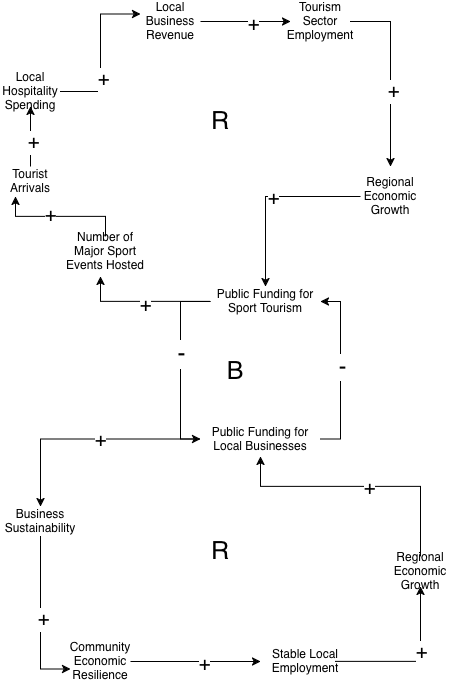

The diagram above was exported from draw.io. Its source (the exported page's mxGraphModel, read from the mxfile embedded in the PNG):
<mxGraphModel dx="1358" dy="881" grid="0" gridSize="10" guides="1" tooltips="1" connect="1" arrows="1" fold="1" page="0" pageScale="1" pageWidth="850" pageHeight="1100" background="light-dark(#FFFFFF,#000000)" math="0" shadow="0">
  <root>
    <mxCell id="0" />
    <mxCell id="1" parent="0" />
    <mxCell id="_6yp1-nTd_RZCc-FBTg6-6" edge="1" parent="1" source="_6yp1-nTd_RZCc-FBTg6-1" style="edgeStyle=orthogonalEdgeStyle;rounded=0;orthogonalLoop=1;jettySize=auto;html=1;entryX=0;entryY=0.5;entryDx=0;entryDy=0;" target="_6yp1-nTd_RZCc-FBTg6-2">
      <mxGeometry relative="1" as="geometry">
        <Array as="points">
          <mxPoint x="330" y="415" />
          <mxPoint x="330" y="553" />
        </Array>
      </mxGeometry>
    </mxCell>
    <mxCell id="_6yp1-nTd_RZCc-FBTg6-7" connectable="0" parent="_6yp1-nTd_RZCc-FBTg6-6" style="edgeLabel;html=1;align=center;verticalAlign=middle;resizable=0;points=[];" value="-" vertex="1">
      <mxGeometry relative="1" x="-0.1403" y="1" as="geometry">
        <mxPoint as="offset" />
      </mxGeometry>
    </mxCell>
    <mxCell id="_6yp1-nTd_RZCc-FBTg6-8" connectable="0" parent="_6yp1-nTd_RZCc-FBTg6-6" style="edgeLabel;html=1;align=center;verticalAlign=middle;resizable=0;points=[];" value="&lt;font style=&quot;font-size: 24px;&quot;&gt;-&lt;/font&gt;" vertex="1">
      <mxGeometry relative="1" x="-0.1276" as="geometry">
        <mxPoint as="offset" />
      </mxGeometry>
    </mxCell>
    <mxCell id="_6yp1-nTd_RZCc-FBTg6-11" edge="1" parent="1" source="_6yp1-nTd_RZCc-FBTg6-1" style="edgeStyle=orthogonalEdgeStyle;rounded=0;orthogonalLoop=1;jettySize=auto;html=1;">
      <mxGeometry relative="1" as="geometry">
        <mxPoint x="250" y="390" as="targetPoint" />
      </mxGeometry>
    </mxCell>
    <mxCell id="_6yp1-nTd_RZCc-FBTg6-12" connectable="0" parent="_6yp1-nTd_RZCc-FBTg6-11" style="edgeLabel;html=1;align=center;verticalAlign=middle;resizable=0;points=[];fontSize=20;" value="+" vertex="1">
      <mxGeometry relative="1" x="-0.0279" y="3" as="geometry">
        <mxPoint as="offset" />
      </mxGeometry>
    </mxCell>
    <mxCell id="_6yp1-nTd_RZCc-FBTg6-1" parent="1" style="text;html=1;whiteSpace=wrap;strokeColor=none;fillColor=none;align=center;verticalAlign=middle;rounded=0;" value="Public Funding for Sport Tourism" vertex="1">
      <mxGeometry height="30" width="110" x="360" y="400" as="geometry" />
    </mxCell>
    <mxCell id="_6yp1-nTd_RZCc-FBTg6-5" edge="1" parent="1" source="_6yp1-nTd_RZCc-FBTg6-2" style="edgeStyle=orthogonalEdgeStyle;rounded=0;orthogonalLoop=1;jettySize=auto;html=1;exitX=1;exitY=0.5;exitDx=0;exitDy=0;entryX=1;entryY=0.5;entryDx=0;entryDy=0;" target="_6yp1-nTd_RZCc-FBTg6-1">
      <mxGeometry relative="1" as="geometry" />
    </mxCell>
    <mxCell id="_6yp1-nTd_RZCc-FBTg6-9" connectable="0" parent="_6yp1-nTd_RZCc-FBTg6-5" style="edgeLabel;html=1;align=center;verticalAlign=middle;resizable=0;points=[];" value="&lt;font style=&quot;font-size: 23px;&quot;&gt;-&lt;/font&gt;" vertex="1">
      <mxGeometry relative="1" x="0.0387" y="-1" as="geometry">
        <mxPoint as="offset" />
      </mxGeometry>
    </mxCell>
    <mxCell id="_6yp1-nTd_RZCc-FBTg6-38" edge="1" parent="1" source="_6yp1-nTd_RZCc-FBTg6-2" style="edgeStyle=orthogonalEdgeStyle;rounded=0;orthogonalLoop=1;jettySize=auto;html=1;entryX=0.5;entryY=0;entryDx=0;entryDy=0;" target="_6yp1-nTd_RZCc-FBTg6-33">
      <mxGeometry relative="1" as="geometry" />
    </mxCell>
    <mxCell id="_6yp1-nTd_RZCc-FBTg6-39" connectable="0" parent="_6yp1-nTd_RZCc-FBTg6-38" style="edgeLabel;html=1;align=center;verticalAlign=middle;resizable=0;points=[];fontSize=20;" value="+" vertex="1">
      <mxGeometry relative="1" x="-0.1091" y="1" as="geometry">
        <mxPoint as="offset" />
      </mxGeometry>
    </mxCell>
    <mxCell id="_6yp1-nTd_RZCc-FBTg6-2" parent="1" style="text;html=1;whiteSpace=wrap;strokeColor=none;fillColor=none;align=center;verticalAlign=middle;rounded=0;" value="Public Funding for Local Businesses" vertex="1">
      <mxGeometry height="25" width="120" x="350" y="540" as="geometry" />
    </mxCell>
    <mxCell id="_6yp1-nTd_RZCc-FBTg6-3" edge="1" parent="1" source="_6yp1-nTd_RZCc-FBTg6-2" style="edgeStyle=orthogonalEdgeStyle;rounded=0;orthogonalLoop=1;jettySize=auto;html=1;exitX=0.5;exitY=1;exitDx=0;exitDy=0;" target="_6yp1-nTd_RZCc-FBTg6-2">
      <mxGeometry relative="1" as="geometry" />
    </mxCell>
    <mxCell id="_6yp1-nTd_RZCc-FBTg6-14" edge="1" parent="1" source="_6yp1-nTd_RZCc-FBTg6-10" style="edgeStyle=orthogonalEdgeStyle;rounded=0;orthogonalLoop=1;jettySize=auto;html=1;entryX=0.25;entryY=1;entryDx=0;entryDy=0;" target="_6yp1-nTd_RZCc-FBTg6-13">
      <mxGeometry relative="1" as="geometry">
        <mxPoint x="170" y="330" as="targetPoint" />
      </mxGeometry>
    </mxCell>
    <mxCell id="_6yp1-nTd_RZCc-FBTg6-15" connectable="0" parent="_6yp1-nTd_RZCc-FBTg6-14" style="edgeLabel;html=1;align=center;verticalAlign=middle;resizable=0;points=[];fontSize=20;" value="+" vertex="1">
      <mxGeometry relative="1" x="0.1632" y="-2" as="geometry">
        <mxPoint as="offset" />
      </mxGeometry>
    </mxCell>
    <mxCell id="_6yp1-nTd_RZCc-FBTg6-10" parent="1" style="text;html=1;whiteSpace=wrap;strokeColor=none;fillColor=none;align=center;verticalAlign=middle;rounded=0;" value="Number of Major Sport Events Hosted" vertex="1">
      <mxGeometry height="30" width="90" x="210" y="350" as="geometry" />
    </mxCell>
    <mxCell id="_6yp1-nTd_RZCc-FBTg6-17" edge="1" parent="1" source="_6yp1-nTd_RZCc-FBTg6-13" style="edgeStyle=orthogonalEdgeStyle;rounded=0;orthogonalLoop=1;jettySize=auto;html=1;" target="_6yp1-nTd_RZCc-FBTg6-16" value="&lt;div&gt;&lt;br&gt;&lt;/div&gt;&lt;div&gt;&lt;br&gt;&lt;/div&gt;">
      <mxGeometry relative="1" as="geometry" />
    </mxCell>
    <mxCell id="_6yp1-nTd_RZCc-FBTg6-31" connectable="0" parent="_6yp1-nTd_RZCc-FBTg6-17" style="edgeLabel;html=1;align=center;verticalAlign=middle;resizable=0;points=[];fontSize=20;" value="+" vertex="1">
      <mxGeometry relative="1" x="-0.1571" y="-2" as="geometry">
        <mxPoint as="offset" />
      </mxGeometry>
    </mxCell>
    <mxCell id="_6yp1-nTd_RZCc-FBTg6-13" parent="1" style="text;html=1;whiteSpace=wrap;strokeColor=none;fillColor=none;align=center;verticalAlign=middle;rounded=0;" value="Tourist Arrivals" vertex="1">
      <mxGeometry height="30" width="60" x="150" y="280" as="geometry" />
    </mxCell>
    <mxCell id="_6yp1-nTd_RZCc-FBTg6-19" edge="1" parent="1" source="_6yp1-nTd_RZCc-FBTg6-16" style="edgeStyle=orthogonalEdgeStyle;rounded=0;orthogonalLoop=1;jettySize=auto;html=1;entryX=0;entryY=0.25;entryDx=0;entryDy=0;" target="_6yp1-nTd_RZCc-FBTg6-18">
      <mxGeometry relative="1" as="geometry" />
    </mxCell>
    <mxCell id="_6yp1-nTd_RZCc-FBTg6-20" connectable="0" parent="_6yp1-nTd_RZCc-FBTg6-19" style="edgeLabel;html=1;align=center;verticalAlign=middle;resizable=0;points=[];fontSize=20;" value="+" vertex="1">
      <mxGeometry relative="1" x="-0.3253" y="-2" as="geometry">
        <mxPoint as="offset" />
      </mxGeometry>
    </mxCell>
    <mxCell id="_6yp1-nTd_RZCc-FBTg6-16" parent="1" style="text;html=1;whiteSpace=wrap;strokeColor=none;fillColor=none;align=center;verticalAlign=middle;rounded=0;" value="Local Hospitality Spending" vertex="1">
      <mxGeometry height="30" width="60" x="150" y="190" as="geometry" />
    </mxCell>
    <mxCell id="_6yp1-nTd_RZCc-FBTg6-22" edge="1" parent="1" source="_6yp1-nTd_RZCc-FBTg6-18" style="edgeStyle=orthogonalEdgeStyle;rounded=0;orthogonalLoop=1;jettySize=auto;html=1;entryX=0;entryY=0.5;entryDx=0;entryDy=0;" target="_6yp1-nTd_RZCc-FBTg6-21">
      <mxGeometry relative="1" as="geometry" />
    </mxCell>
    <mxCell id="_6yp1-nTd_RZCc-FBTg6-23" connectable="0" parent="_6yp1-nTd_RZCc-FBTg6-22" style="edgeLabel;html=1;align=center;verticalAlign=middle;resizable=0;points=[];fontSize=20;" value="+" vertex="1">
      <mxGeometry relative="1" x="0.1556" y="-2" as="geometry">
        <mxPoint as="offset" />
      </mxGeometry>
    </mxCell>
    <mxCell id="_6yp1-nTd_RZCc-FBTg6-18" parent="1" style="text;html=1;whiteSpace=wrap;strokeColor=none;fillColor=none;align=center;verticalAlign=middle;rounded=0;" value="Local Business Revenue" vertex="1">
      <mxGeometry height="30" width="60" x="290" y="120" as="geometry" />
    </mxCell>
    <mxCell id="_6yp1-nTd_RZCc-FBTg6-25" edge="1" parent="1" source="_6yp1-nTd_RZCc-FBTg6-21" style="edgeStyle=orthogonalEdgeStyle;rounded=0;orthogonalLoop=1;jettySize=auto;html=1;">
      <mxGeometry relative="1" as="geometry">
        <mxPoint x="540" y="280" as="targetPoint" />
      </mxGeometry>
    </mxCell>
    <mxCell id="_6yp1-nTd_RZCc-FBTg6-26" connectable="0" parent="_6yp1-nTd_RZCc-FBTg6-25" style="edgeLabel;html=1;align=center;verticalAlign=middle;resizable=0;points=[];fontSize=20;" value="+" vertex="1">
      <mxGeometry relative="1" x="0.1764" y="2" as="geometry">
        <mxPoint as="offset" />
      </mxGeometry>
    </mxCell>
    <mxCell id="_6yp1-nTd_RZCc-FBTg6-21" parent="1" style="text;html=1;whiteSpace=wrap;strokeColor=none;fillColor=none;align=center;verticalAlign=middle;rounded=0;" value="Tourism Sector Employment" vertex="1">
      <mxGeometry height="30" width="60" x="440" y="120" as="geometry" />
    </mxCell>
    <mxCell id="_6yp1-nTd_RZCc-FBTg6-27" edge="1" parent="1" source="_6yp1-nTd_RZCc-FBTg6-24" style="edgeStyle=orthogonalEdgeStyle;rounded=0;orthogonalLoop=1;jettySize=auto;html=1;" target="_6yp1-nTd_RZCc-FBTg6-1">
      <mxGeometry relative="1" as="geometry" />
    </mxCell>
    <mxCell id="_6yp1-nTd_RZCc-FBTg6-28" connectable="0" parent="_6yp1-nTd_RZCc-FBTg6-27" style="edgeLabel;html=1;align=center;verticalAlign=middle;resizable=0;points=[];" value="&lt;font style=&quot;font-size: 20px;&quot;&gt;+&lt;/font&gt;" vertex="1">
      <mxGeometry relative="1" x="-0.0481" y="1" as="geometry">
        <mxPoint as="offset" />
      </mxGeometry>
    </mxCell>
    <mxCell id="_6yp1-nTd_RZCc-FBTg6-24" parent="1" style="text;html=1;whiteSpace=wrap;strokeColor=none;fillColor=none;align=center;verticalAlign=middle;rounded=0;" value="Regional Economic Growth" vertex="1">
      <mxGeometry height="40" width="60" x="510" y="290" as="geometry" />
    </mxCell>
    <mxCell id="_6yp1-nTd_RZCc-FBTg6-29" parent="1" style="text;html=1;whiteSpace=wrap;strokeColor=none;fillColor=none;align=center;verticalAlign=middle;rounded=0;" value="&lt;font style=&quot;font-size: 25px;&quot;&gt;R&lt;/font&gt;" vertex="1">
      <mxGeometry height="30" width="60" x="340" y="220" as="geometry" />
    </mxCell>
    <mxCell id="_6yp1-nTd_RZCc-FBTg6-32" parent="1" style="text;html=1;whiteSpace=wrap;strokeColor=none;fillColor=none;align=center;verticalAlign=middle;rounded=0;" value="&lt;font style=&quot;font-size: 25px;&quot;&gt;B&lt;/font&gt;" vertex="1">
      <mxGeometry height="30" width="60" x="355" y="470" as="geometry" />
    </mxCell>
    <mxCell id="_6yp1-nTd_RZCc-FBTg6-40" edge="1" parent="1" source="_6yp1-nTd_RZCc-FBTg6-33" style="edgeStyle=orthogonalEdgeStyle;rounded=0;orthogonalLoop=1;jettySize=auto;html=1;entryX=0;entryY=0.75;entryDx=0;entryDy=0;" target="_6yp1-nTd_RZCc-FBTg6-34">
      <mxGeometry relative="1" as="geometry" />
    </mxCell>
    <mxCell id="_6yp1-nTd_RZCc-FBTg6-41" connectable="0" parent="_6yp1-nTd_RZCc-FBTg6-40" style="edgeLabel;html=1;align=center;verticalAlign=middle;resizable=0;points=[];" value="&lt;font style=&quot;font-size: 20px;&quot;&gt;+&lt;/font&gt;" vertex="1">
      <mxGeometry relative="1" x="0.0073" y="2" as="geometry">
        <mxPoint as="offset" />
      </mxGeometry>
    </mxCell>
    <mxCell id="_6yp1-nTd_RZCc-FBTg6-33" parent="1" style="text;html=1;whiteSpace=wrap;strokeColor=none;fillColor=none;align=center;verticalAlign=middle;rounded=0;" value="Business Sustainability" vertex="1">
      <mxGeometry height="30" width="60" x="160" y="620" as="geometry" />
    </mxCell>
    <mxCell id="_6yp1-nTd_RZCc-FBTg6-42" edge="1" parent="1" source="_6yp1-nTd_RZCc-FBTg6-34" style="edgeStyle=orthogonalEdgeStyle;rounded=0;orthogonalLoop=1;jettySize=auto;html=1;">
      <mxGeometry relative="1" as="geometry">
        <mxPoint x="410" y="775" as="targetPoint" />
      </mxGeometry>
    </mxCell>
    <mxCell id="_6yp1-nTd_RZCc-FBTg6-43" connectable="0" parent="_6yp1-nTd_RZCc-FBTg6-42" style="edgeLabel;html=1;align=center;verticalAlign=middle;resizable=0;points=[];" value="&lt;font style=&quot;font-size: 20px;&quot;&gt;+&lt;/font&gt;" vertex="1">
      <mxGeometry relative="1" x="0.1297" y="-2" as="geometry">
        <mxPoint as="offset" />
      </mxGeometry>
    </mxCell>
    <mxCell id="_6yp1-nTd_RZCc-FBTg6-34" parent="1" style="text;html=1;whiteSpace=wrap;strokeColor=none;fillColor=none;align=center;verticalAlign=middle;rounded=0;" value="Community Economic Resilience" vertex="1">
      <mxGeometry height="30" width="60" x="220" y="760" as="geometry" />
    </mxCell>
    <mxCell id="_6yp1-nTd_RZCc-FBTg6-44" edge="1" parent="1" source="_6yp1-nTd_RZCc-FBTg6-35" style="edgeStyle=orthogonalEdgeStyle;rounded=0;orthogonalLoop=1;jettySize=auto;html=1;entryX=0.5;entryY=1;entryDx=0;entryDy=0;" target="_6yp1-nTd_RZCc-FBTg6-36">
      <mxGeometry relative="1" as="geometry">
        <mxPoint x="570" y="720" as="targetPoint" />
      </mxGeometry>
    </mxCell>
    <mxCell id="_6yp1-nTd_RZCc-FBTg6-45" connectable="0" parent="_6yp1-nTd_RZCc-FBTg6-44" style="edgeLabel;html=1;align=center;verticalAlign=middle;resizable=0;points=[];" value="&lt;font style=&quot;font-size: 20px;&quot;&gt;+&lt;/font&gt;" vertex="1">
      <mxGeometry relative="1" x="0.1851" as="geometry">
        <mxPoint as="offset" />
      </mxGeometry>
    </mxCell>
    <mxCell id="_6yp1-nTd_RZCc-FBTg6-35" parent="1" style="text;html=1;whiteSpace=wrap;strokeColor=none;fillColor=none;align=center;verticalAlign=middle;rounded=0;" value="Stable Local Employment" vertex="1">
      <mxGeometry height="30" width="60" x="425" y="760" as="geometry" />
    </mxCell>
    <mxCell id="_6yp1-nTd_RZCc-FBTg6-46" edge="1" parent="1" source="_6yp1-nTd_RZCc-FBTg6-36" style="edgeStyle=orthogonalEdgeStyle;rounded=0;orthogonalLoop=1;jettySize=auto;html=1;">
      <mxGeometry relative="1" as="geometry">
        <Array as="points">
          <mxPoint x="570" y="600" />
          <mxPoint x="410" y="600" />
        </Array>
        <mxPoint x="410" y="570" as="targetPoint" />
      </mxGeometry>
    </mxCell>
    <mxCell id="_6yp1-nTd_RZCc-FBTg6-47" connectable="0" parent="_6yp1-nTd_RZCc-FBTg6-46" style="edgeLabel;html=1;align=center;verticalAlign=middle;resizable=0;points=[];" value="&lt;font style=&quot;font-size: 20px;&quot;&gt;+&lt;/font&gt;" vertex="1">
      <mxGeometry relative="1" x="-0.0634" y="1" as="geometry">
        <mxPoint as="offset" />
      </mxGeometry>
    </mxCell>
    <mxCell id="_6yp1-nTd_RZCc-FBTg6-36" parent="1" style="text;html=1;whiteSpace=wrap;strokeColor=none;fillColor=none;align=center;verticalAlign=middle;rounded=0;" value="Regional Economic Growth" vertex="1">
      <mxGeometry height="30" width="60" x="540" y="670" as="geometry" />
    </mxCell>
    <mxCell id="_6yp1-nTd_RZCc-FBTg6-48" parent="1" style="text;html=1;whiteSpace=wrap;strokeColor=none;fillColor=none;align=center;verticalAlign=middle;rounded=0;fontSize=25;" value="R" vertex="1">
      <mxGeometry height="30" width="60" x="340" y="650" as="geometry" />
    </mxCell>
  </root>
</mxGraphModel>